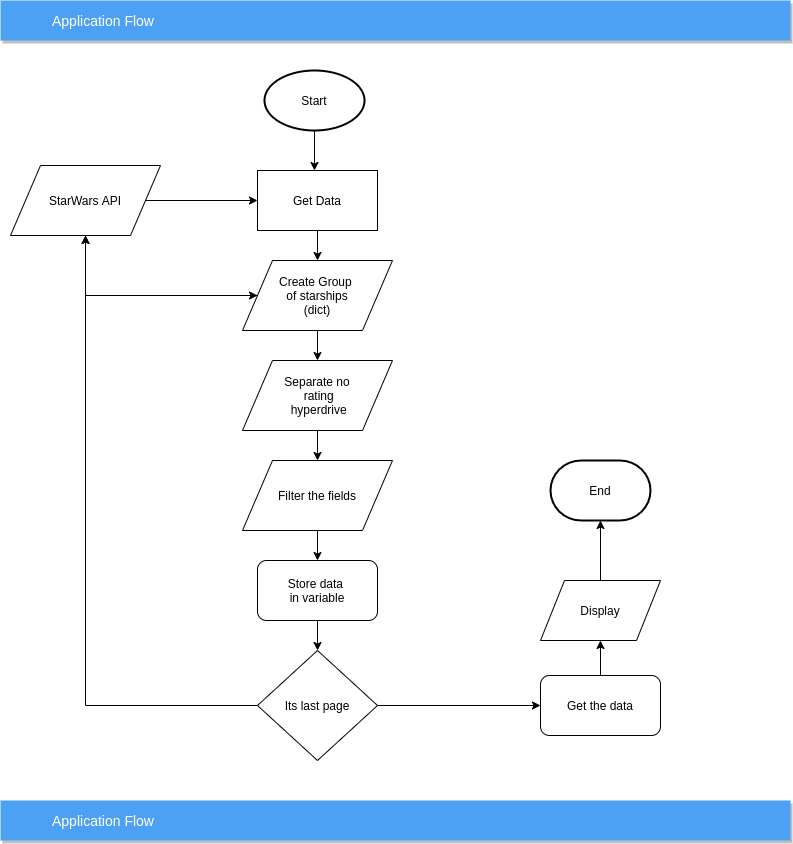

The diagram above was exported from draw.io. Its source (the exported page's mxGraphModel, read from the mxfile embedded in the PNG):
<mxGraphModel dx="1408" dy="838" grid="1" gridSize="10" guides="1" tooltips="1" connect="1" arrows="1" fold="1" page="1" pageScale="1" pageWidth="827" pageHeight="1169" math="0" shadow="0">
  <root>
    <mxCell id="0" />
    <mxCell id="1" parent="0" />
    <mxCell id="uyN-5lshmMdK0N7Aw40V-1" value="Application Flow" style="fillColor=#4DA1F5;strokeColor=none;shadow=1;gradientColor=none;fontSize=14;align=left;spacingLeft=50;fontColor=#ffffff;" vertex="1" parent="1">
      <mxGeometry x="20" y="40" width="790" height="40" as="geometry" />
    </mxCell>
    <mxCell id="uyN-5lshmMdK0N7Aw40V-2" value="Application Flow" style="fillColor=#4DA1F5;strokeColor=none;shadow=1;gradientColor=none;fontSize=14;align=left;spacingLeft=50;fontColor=#ffffff;" vertex="1" parent="1">
      <mxGeometry x="20" y="840" width="790" height="40" as="geometry" />
    </mxCell>
    <mxCell id="uyN-5lshmMdK0N7Aw40V-3" style="edgeStyle=orthogonalEdgeStyle;rounded=0;orthogonalLoop=1;jettySize=auto;html=1;entryX=0.5;entryY=0;entryDx=0;entryDy=0;" edge="1" parent="1" source="uyN-5lshmMdK0N7Aw40V-4">
      <mxGeometry relative="1" as="geometry">
        <mxPoint x="334" y="210" as="targetPoint" />
      </mxGeometry>
    </mxCell>
    <mxCell id="uyN-5lshmMdK0N7Aw40V-4" value="Start" style="strokeWidth=2;html=1;shape=mxgraph.flowchart.start_1;whiteSpace=wrap;" vertex="1" parent="1">
      <mxGeometry x="284" y="110" width="100" height="60" as="geometry" />
    </mxCell>
    <mxCell id="uyN-5lshmMdK0N7Aw40V-52" value="" style="edgeStyle=orthogonalEdgeStyle;rounded=0;orthogonalLoop=1;jettySize=auto;html=1;" edge="1" parent="1" source="uyN-5lshmMdK0N7Aw40V-14" target="uyN-5lshmMdK0N7Aw40V-16">
      <mxGeometry relative="1" as="geometry" />
    </mxCell>
    <mxCell id="uyN-5lshmMdK0N7Aw40V-14" value="Get the data" style="rounded=1;whiteSpace=wrap;html=1;" vertex="1" parent="1">
      <mxGeometry x="560" y="715" width="120" height="60" as="geometry" />
    </mxCell>
    <mxCell id="uyN-5lshmMdK0N7Aw40V-15" value="" style="edgeStyle=orthogonalEdgeStyle;rounded=0;orthogonalLoop=1;jettySize=auto;html=1;" edge="1" parent="1" source="uyN-5lshmMdK0N7Aw40V-16" target="uyN-5lshmMdK0N7Aw40V-17">
      <mxGeometry relative="1" as="geometry" />
    </mxCell>
    <mxCell id="uyN-5lshmMdK0N7Aw40V-16" value="Display" style="shape=parallelogram;perimeter=parallelogramPerimeter;whiteSpace=wrap;html=1;" vertex="1" parent="1">
      <mxGeometry x="560" y="620" width="120" height="60" as="geometry" />
    </mxCell>
    <mxCell id="uyN-5lshmMdK0N7Aw40V-17" value="End" style="strokeWidth=2;html=1;shape=mxgraph.flowchart.terminator;whiteSpace=wrap;" vertex="1" parent="1">
      <mxGeometry x="570" y="500" width="100" height="60" as="geometry" />
    </mxCell>
    <mxCell id="uyN-5lshmMdK0N7Aw40V-49" style="edgeStyle=orthogonalEdgeStyle;rounded=0;orthogonalLoop=1;jettySize=auto;html=1;entryX=0.5;entryY=1;entryDx=0;entryDy=0;" edge="1" parent="1" source="uyN-5lshmMdK0N7Aw40V-38" target="uyN-5lshmMdK0N7Aw40V-34">
      <mxGeometry relative="1" as="geometry" />
    </mxCell>
    <mxCell id="uyN-5lshmMdK0N7Aw40V-54" value="" style="edgeStyle=orthogonalEdgeStyle;rounded=0;orthogonalLoop=1;jettySize=auto;html=1;" edge="1" parent="1" source="uyN-5lshmMdK0N7Aw40V-38" target="uyN-5lshmMdK0N7Aw40V-14">
      <mxGeometry relative="1" as="geometry" />
    </mxCell>
    <mxCell id="uyN-5lshmMdK0N7Aw40V-38" value="Its last page" style="rhombus;whiteSpace=wrap;html=1;" vertex="1" parent="1">
      <mxGeometry x="277" y="690" width="120" height="110" as="geometry" />
    </mxCell>
    <mxCell id="uyN-5lshmMdK0N7Aw40V-44" value="" style="edgeStyle=orthogonalEdgeStyle;rounded=0;orthogonalLoop=1;jettySize=auto;html=1;" edge="1" parent="1" source="uyN-5lshmMdK0N7Aw40V-33" target="uyN-5lshmMdK0N7Aw40V-37">
      <mxGeometry relative="1" as="geometry" />
    </mxCell>
    <mxCell id="uyN-5lshmMdK0N7Aw40V-33" value="Get Data" style="rounded=0;whiteSpace=wrap;html=1;" vertex="1" parent="1">
      <mxGeometry x="277" y="210" width="120" height="60" as="geometry" />
    </mxCell>
    <mxCell id="uyN-5lshmMdK0N7Aw40V-35" style="edgeStyle=orthogonalEdgeStyle;rounded=0;orthogonalLoop=1;jettySize=auto;html=1;entryX=0;entryY=0.5;entryDx=0;entryDy=0;" edge="1" parent="1" source="uyN-5lshmMdK0N7Aw40V-34" target="uyN-5lshmMdK0N7Aw40V-33">
      <mxGeometry relative="1" as="geometry" />
    </mxCell>
    <mxCell id="uyN-5lshmMdK0N7Aw40V-55" style="edgeStyle=orthogonalEdgeStyle;rounded=0;orthogonalLoop=1;jettySize=auto;html=1;entryX=0;entryY=0.5;entryDx=0;entryDy=0;" edge="1" parent="1" source="uyN-5lshmMdK0N7Aw40V-34" target="uyN-5lshmMdK0N7Aw40V-37">
      <mxGeometry relative="1" as="geometry">
        <Array as="points">
          <mxPoint x="105" y="335" />
        </Array>
      </mxGeometry>
    </mxCell>
    <mxCell id="uyN-5lshmMdK0N7Aw40V-34" value="StarWars API" style="shape=parallelogram;perimeter=parallelogramPerimeter;whiteSpace=wrap;html=1;" vertex="1" parent="1">
      <mxGeometry x="30" y="205" width="150" height="70" as="geometry" />
    </mxCell>
    <mxCell id="uyN-5lshmMdK0N7Aw40V-45" style="edgeStyle=orthogonalEdgeStyle;rounded=0;orthogonalLoop=1;jettySize=auto;html=1;entryX=0.5;entryY=1;entryDx=0;entryDy=0;" edge="1" parent="1" source="uyN-5lshmMdK0N7Aw40V-37" target="uyN-5lshmMdK0N7Aw40V-34">
      <mxGeometry relative="1" as="geometry" />
    </mxCell>
    <mxCell id="uyN-5lshmMdK0N7Aw40V-47" style="edgeStyle=orthogonalEdgeStyle;rounded=0;orthogonalLoop=1;jettySize=auto;html=1;entryX=0.5;entryY=0;entryDx=0;entryDy=0;" edge="1" parent="1" source="uyN-5lshmMdK0N7Aw40V-37" target="uyN-5lshmMdK0N7Aw40V-41">
      <mxGeometry relative="1" as="geometry" />
    </mxCell>
    <mxCell id="uyN-5lshmMdK0N7Aw40V-37" value="Create Group &lt;br&gt;of starships&lt;br&gt;(dict)" style="shape=parallelogram;perimeter=parallelogramPerimeter;whiteSpace=wrap;html=1;" vertex="1" parent="1">
      <mxGeometry x="262" y="300" width="150" height="70" as="geometry" />
    </mxCell>
    <mxCell id="uyN-5lshmMdK0N7Aw40V-43" value="" style="edgeStyle=orthogonalEdgeStyle;rounded=0;orthogonalLoop=1;jettySize=auto;html=1;entryX=0.5;entryY=0;entryDx=0;entryDy=0;" edge="1" parent="1" source="uyN-5lshmMdK0N7Aw40V-41" target="uyN-5lshmMdK0N7Aw40V-42">
      <mxGeometry relative="1" as="geometry" />
    </mxCell>
    <mxCell id="uyN-5lshmMdK0N7Aw40V-41" value="Separate no&lt;br&gt;&amp;nbsp;rating&lt;br&gt;&amp;nbsp;hyperdrive" style="shape=parallelogram;perimeter=parallelogramPerimeter;whiteSpace=wrap;html=1;" vertex="1" parent="1">
      <mxGeometry x="262" y="400" width="150" height="70" as="geometry" />
    </mxCell>
    <mxCell id="uyN-5lshmMdK0N7Aw40V-50" value="" style="edgeStyle=orthogonalEdgeStyle;rounded=0;orthogonalLoop=1;jettySize=auto;html=1;" edge="1" parent="1" source="uyN-5lshmMdK0N7Aw40V-42" target="uyN-5lshmMdK0N7Aw40V-46">
      <mxGeometry relative="1" as="geometry" />
    </mxCell>
    <mxCell id="uyN-5lshmMdK0N7Aw40V-42" value="Filter the fields" style="shape=parallelogram;perimeter=parallelogramPerimeter;whiteSpace=wrap;html=1;" vertex="1" parent="1">
      <mxGeometry x="262" y="500" width="150" height="70" as="geometry" />
    </mxCell>
    <mxCell id="uyN-5lshmMdK0N7Aw40V-53" value="" style="edgeStyle=orthogonalEdgeStyle;rounded=0;orthogonalLoop=1;jettySize=auto;html=1;" edge="1" parent="1" source="uyN-5lshmMdK0N7Aw40V-46" target="uyN-5lshmMdK0N7Aw40V-38">
      <mxGeometry relative="1" as="geometry" />
    </mxCell>
    <mxCell id="uyN-5lshmMdK0N7Aw40V-46" value="Store data &lt;br&gt;in variable" style="rounded=1;whiteSpace=wrap;html=1;" vertex="1" parent="1">
      <mxGeometry x="277" y="600" width="120" height="60" as="geometry" />
    </mxCell>
  </root>
</mxGraphModel>